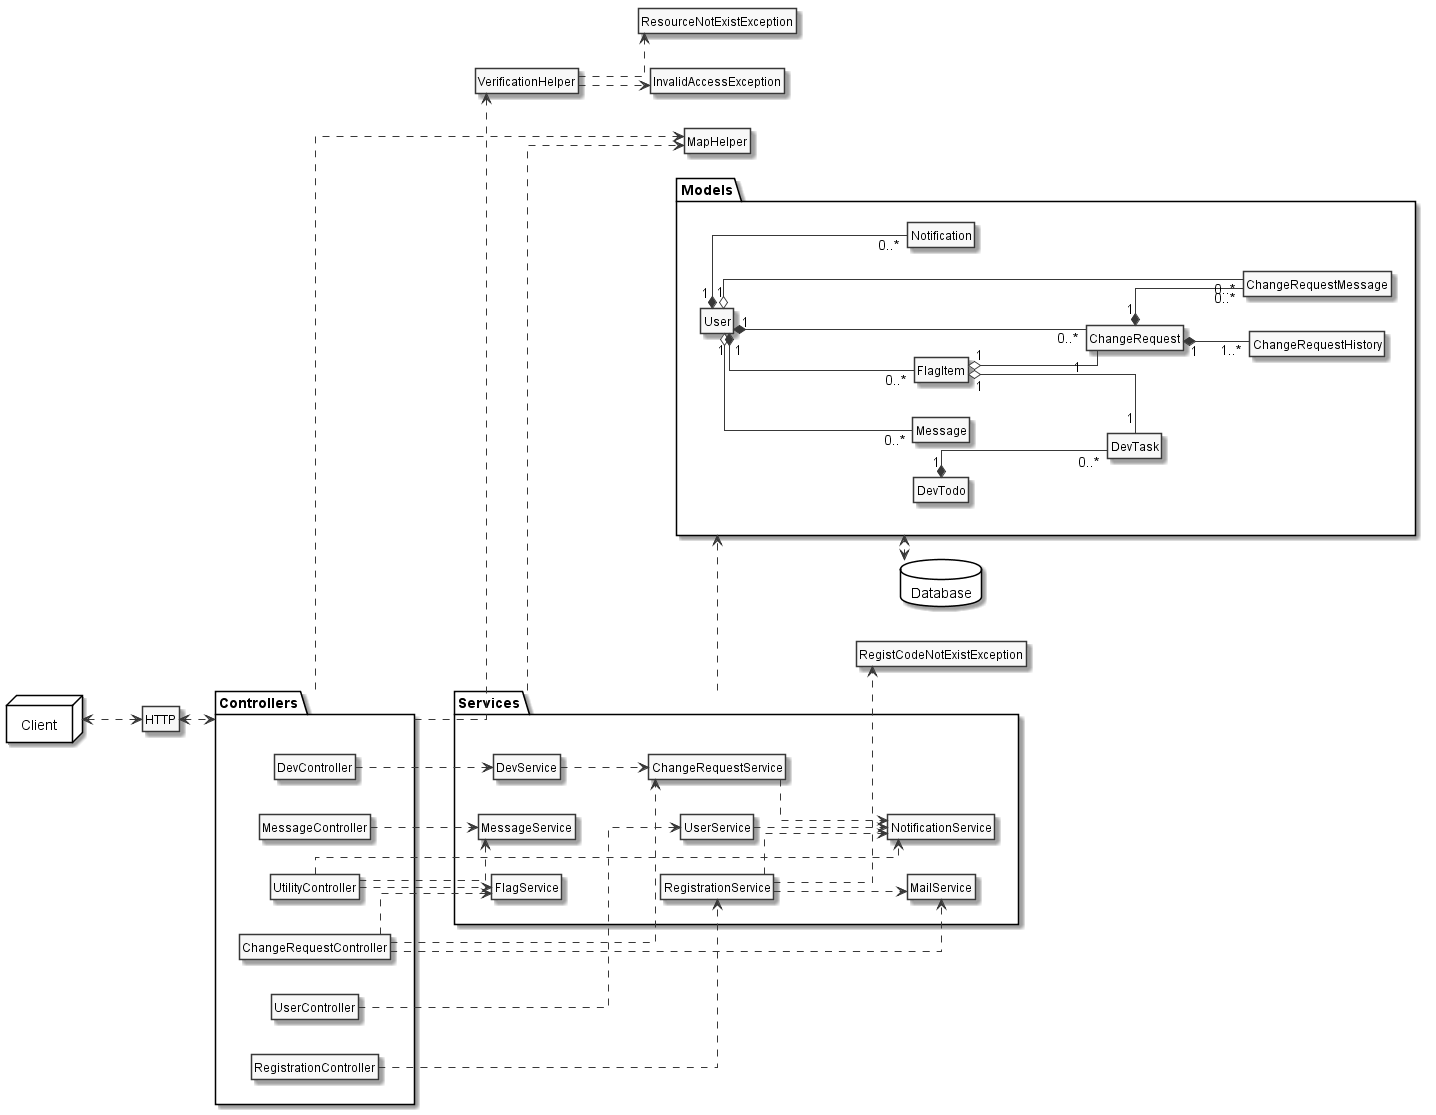

The diagram above was rendered by PlantUML. Its source (embedded in the PNG):
@startuml server

hide stereotype
hide circle
hide methods
hide attributes

left to right direction
skinparam monochrome true
skinparam linetype ortho

package "Models"{
    User "1" *-- "0..*" Notification
    User "1" o-- "0..*" Message
    User "1" *-- "0..*" FlagItem
    User "1" *-- "0..*" ChangeRequest
    ChangeRequest "1" *-- "0..*" ChangeRequestMessage
    ChangeRequest "1" *-- "1..*" ChangeRequestHistory
    User "1" o-- "0..*" ChangeRequestMessage
    FlagItem "1" o-- "1" ChangeRequest
    FlagItem "1" o-- "1" DevTask
    DevTodo "1" *-- "0..*" DevTask
}

package "Services"{
    class ChangeRequestService
    class DevService
    class FlagService
    class MailService
    class MessageService
    class NotificationService
    class RegistrationService
    class UserService
}

package "Controllers"{
    class ChangeRequestController
    class DevController
    class UtilityController
    class MessageController
    class RegistrationController
    class UserController
}

Services ..> Models
Services ..> MapHelper
Controllers ..> MapHelper
Controllers ..> VerificationHelper

node "Client" {

}

Client <..> HTTP
HTTP <..> Controllers

Database "Database"{
    
}
Models <..> Database 

UserController ..> UserService



UserService ..> NotificationService

DevController ..> DevService


DevService ..> ChangeRequestService


ChangeRequestController ..> FlagService
ChangeRequestController ..> MailService
ChangeRequestController ..> ChangeRequestService



ChangeRequestService ..> NotificationService




MessageController ..> MessageService



RegistrationController ..> RegistrationService


UtilityController ..> MessageService
UtilityController ..> NotificationService
UtilityController ..> FlagService


RegistrationService ..> MailService
RegistrationService ..> NotificationService
RegistrationService ..> RegistCodeNotExistException

VerificationHelper ..> InvalidAccessException
VerificationHelper ..> ResourceNotExistException

@enduml